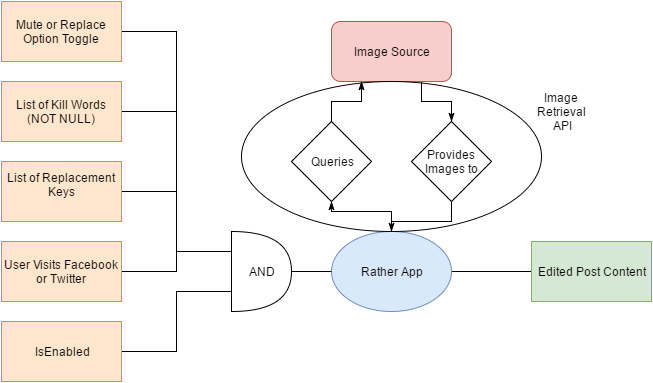

The diagram above was exported from draw.io. Its source (the exported page's mxGraphModel, read from the mxfile embedded in the PNG):
<mxGraphModel dx="1430" dy="750" grid="1" gridSize="10" guides="1" tooltips="1" connect="1" arrows="1" fold="1" page="1" pageScale="1" pageWidth="850" pageHeight="1100" background="#ffffff" math="0" shadow="0">
  <root>
    <mxCell id="0" />
    <mxCell id="1" parent="0" />
    <mxCell id="2" style="edgeStyle=orthogonalEdgeStyle;rounded=0;html=1;exitX=1;exitY=0.5;entryX=0;entryY=0.25;entryPerimeter=0;startArrow=none;startFill=0;endArrow=none;endFill=0;jettySize=auto;orthogonalLoop=1;" edge="1" source="3" target="12" parent="1">
      <mxGeometry x="140" y="130" as="geometry" />
    </mxCell>
    <mxCell id="3" value="Mute or Replace Option Toggle" style="whiteSpace=wrap;html=1;fillColor=#ffe6cc;strokeColor=#d79b00;" vertex="1" parent="1">
      <mxGeometry x="20" y="100" width="120" height="60" as="geometry" />
    </mxCell>
    <mxCell id="4" style="edgeStyle=orthogonalEdgeStyle;rounded=0;html=1;exitX=1;exitY=0.5;entryX=0;entryY=0.25;entryPerimeter=0;startArrow=none;startFill=0;endArrow=none;endFill=0;jettySize=auto;orthogonalLoop=1;" edge="1" source="5" target="12" parent="1">
      <mxGeometry x="140" y="210" as="geometry" />
    </mxCell>
    <mxCell id="5" value="List of Kill Words (NOT NULL)" style="whiteSpace=wrap;html=1;fillColor=#ffe6cc;strokeColor=#d79b00;" vertex="1" parent="1">
      <mxGeometry x="20" y="180" width="120" height="60" as="geometry" />
    </mxCell>
    <mxCell id="6" style="edgeStyle=orthogonalEdgeStyle;rounded=0;html=1;exitX=1;exitY=0.5;entryX=0;entryY=0.25;entryPerimeter=0;startArrow=none;startFill=0;endArrow=none;endFill=0;jettySize=auto;orthogonalLoop=1;" edge="1" source="7" target="12" parent="1">
      <mxGeometry x="140" y="290" as="geometry" />
    </mxCell>
    <mxCell id="7" value="List of Replacement Keys&lt;div&gt;&lt;br&gt;&lt;/div&gt;" style="whiteSpace=wrap;html=1;fillColor=#ffe6cc;strokeColor=#d79b00;" vertex="1" parent="1">
      <mxGeometry x="20" y="260" width="120" height="60" as="geometry" />
    </mxCell>
    <mxCell id="8" style="edgeStyle=orthogonalEdgeStyle;rounded=0;html=1;exitX=0.5;exitY=0;entryX=0.5;entryY=1;startArrow=none;startFill=0;endArrow=classicThin;endFill=1;jettySize=auto;orthogonalLoop=1;" edge="1" source="10" target="18" parent="1">
      <mxGeometry x="350" y="300" as="geometry" />
    </mxCell>
    <mxCell id="9" style="edgeStyle=orthogonalEdgeStyle;rounded=0;html=1;exitX=1;exitY=0.5;entryX=0;entryY=0.5;startArrow=none;startFill=0;endArrow=none;endFill=0;jettySize=auto;orthogonalLoop=1;" edge="1" source="10" target="23" parent="1">
      <mxGeometry x="470" y="370" as="geometry" />
    </mxCell>
    <mxCell id="10" value="Rather App" style="ellipse;whiteSpace=wrap;html=1;fillColor=#dae8fc;strokeColor=#6c8ebf;" vertex="1" parent="1">
      <mxGeometry x="350" y="330" width="120" height="80" as="geometry" />
    </mxCell>
    <mxCell id="11" style="edgeStyle=orthogonalEdgeStyle;rounded=0;html=1;exitX=1;exitY=0.5;exitPerimeter=0;entryX=0;entryY=0.5;startArrow=none;startFill=0;endArrow=none;endFill=0;jettySize=auto;orthogonalLoop=1;" edge="1" source="12" target="10" parent="1">
      <mxGeometry x="310" y="370" as="geometry" />
    </mxCell>
    <mxCell id="12" value="AND" style="shape=or;whiteSpace=wrap;html=1;" vertex="1" parent="1">
      <mxGeometry x="250" y="330" width="60" height="80" as="geometry" />
    </mxCell>
    <mxCell id="13" style="edgeStyle=orthogonalEdgeStyle;rounded=0;html=1;exitX=1;exitY=0.5;entryX=0;entryY=0.75;entryPerimeter=0;startArrow=none;startFill=0;endArrow=none;endFill=0;jettySize=auto;orthogonalLoop=1;" edge="1" source="14" target="12" parent="1">
      <mxGeometry x="140" y="390" as="geometry" />
    </mxCell>
    <mxCell id="14" value="IsEnabled" style="whiteSpace=wrap;html=1;fillColor=#ffe6cc;strokeColor=#d79b00;" vertex="1" parent="1">
      <mxGeometry x="20" y="420" width="120" height="60" as="geometry" />
    </mxCell>
    <mxCell id="15" style="edgeStyle=orthogonalEdgeStyle;rounded=0;html=1;exitX=0.75;exitY=1;entryX=0.5;entryY=0;startArrow=none;startFill=0;endArrow=classicThin;endFill=1;jettySize=auto;orthogonalLoop=1;" edge="1" source="16" target="20" parent="1">
      <mxGeometry x="440" y="180" as="geometry" />
    </mxCell>
    <mxCell id="16" value="Image Source" style="rounded=1;whiteSpace=wrap;html=1;fillColor=#f8cecc;strokeColor=#b85450;" vertex="1" parent="1">
      <mxGeometry x="350" y="120" width="120" height="60" as="geometry" />
    </mxCell>
    <mxCell id="17" style="edgeStyle=orthogonalEdgeStyle;rounded=0;html=1;exitX=0.5;exitY=0;entryX=0.25;entryY=1;startArrow=none;startFill=0;endArrow=classicThin;endFill=1;jettySize=auto;orthogonalLoop=1;" edge="1" source="18" target="16" parent="1">
      <mxGeometry x="350" y="180" as="geometry" />
    </mxCell>
    <mxCell id="18" value="Queries" style="rhombus;whiteSpace=wrap;html=1;" vertex="1" parent="1">
      <mxGeometry x="310" y="220" width="80" height="80" as="geometry" />
    </mxCell>
    <mxCell id="19" style="edgeStyle=orthogonalEdgeStyle;rounded=0;html=1;exitX=0.5;exitY=1;startArrow=none;startFill=0;endArrow=classicThin;endFill=1;jettySize=auto;orthogonalLoop=1;" edge="1" source="20" target="10" parent="1">
      <mxGeometry x="410" y="300" as="geometry" />
    </mxCell>
    <mxCell id="20" value="Provides Images to" style="rhombus;whiteSpace=wrap;html=1;" vertex="1" parent="1">
      <mxGeometry x="430" y="220" width="80" height="80" as="geometry" />
    </mxCell>
    <mxCell id="21" style="edgeStyle=orthogonalEdgeStyle;rounded=0;html=1;exitX=1;exitY=0.5;entryX=0;entryY=0.25;entryPerimeter=0;startArrow=none;startFill=0;endArrow=none;endFill=0;jettySize=auto;orthogonalLoop=1;" edge="1" source="22" target="12" parent="1">
      <mxGeometry x="140" y="350" as="geometry" />
    </mxCell>
    <mxCell id="22" value="User Visits Facebook or Twitter" style="whiteSpace=wrap;html=1;fillColor=#ffe6cc;strokeColor=#d79b00;" vertex="1" parent="1">
      <mxGeometry x="20" y="340" width="120" height="60" as="geometry" />
    </mxCell>
    <mxCell id="23" value="Edited Post Content" style="whiteSpace=wrap;html=1;fillColor=#d5e8d4;strokeColor=#82b366;" vertex="1" parent="1">
      <mxGeometry x="550" y="340" width="120" height="60" as="geometry" />
    </mxCell>
    <mxCell id="24" value="" style="ellipse;whiteSpace=wrap;html=1;fillColor=none;" vertex="1" parent="1">
      <mxGeometry x="260" y="180" width="300" height="150" as="geometry" />
    </mxCell>
    <mxCell id="25" value="Image Retrieval&lt;div&gt;&amp;nbsp;API&lt;/div&gt;" style="text;html=1;strokeColor=none;fillColor=none;align=center;verticalAlign=middle;whiteSpace=wrap;" vertex="1" parent="1">
      <mxGeometry x="560" y="200" width="40" height="20" as="geometry" />
    </mxCell>
  </root>
</mxGraphModel>